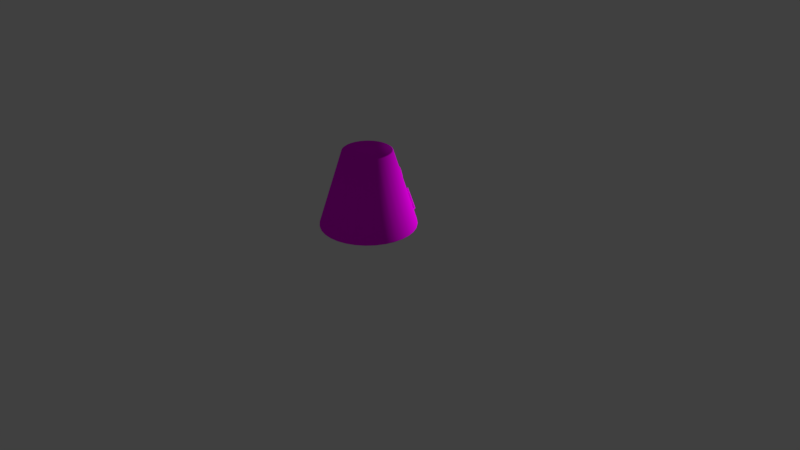 # Source: 125_spamcan.blend  (saved by Blender 2.78.0; exported with 4.5.12 LTS)
import bpy
from mathutils import Matrix  # noqa: F401  (used for matrix-valued properties, if any)

bpy.ops.wm.read_factory_settings(use_empty=True)
scene = bpy.context.scene
scene.name = 'Scene'

# ---- collections
col_collection_1 = bpy.data.collections.new('Collection 1'); scene.collection.children.link(col_collection_1)

# ---- images (referenced by path relative to the original .blend; pixels are not part of the script)
import os
ASSET_DIR = os.environ.get("B2B_ASSET_DIR", "")  # directory of the original .blend (textures are referenced by path, not embedded)
HERE = os.path.dirname(os.path.abspath(__file__))  # packed textures are extracted next to this script under _unpacked/

def load_image(name, relpath, width, height, colorspace="sRGB"):
    """Load a texture the original file referenced (path relative to the .blend, or extracted next to this script)."""
    p = next((c for c in (os.path.join(HERE, relpath), os.path.join(ASSET_DIR, relpath)) if relpath and os.path.exists(c)), "")
    if p:
        img = bpy.data.images.load(p, check_existing=True)
        img.name = name
    else:  # same state as the original file: an image datablock whose file is absent (Cycles renders it pink)
        img = bpy.data.images.new(name, width, height)
        img.source = "FILE"
        img.filepath = "//" + (relpath or name)
    img.colorspace_settings.name = colorspace
    return img
img_spamcanhd = load_image('spamcanhd', 'spamcan.png', 1024, 1024, 'sRGB')

# ---- materials (node trees are filled in below, after node groups)
mat_material = bpy.data.materials.new('Material')
mat_material.alpha_threshold = 0.0
mat_material.roughness = 0.5
mat_material.line_color = (0.0, 0.0, 0.0, 1.0)

# ---- material node trees
mat_material.use_nodes = True; mat_material.node_tree.nodes.clear()
_N = mat_material.node_tree.nodes; _L = mat_material.node_tree.links
n0 = _N.new('ShaderNodeOutputMaterial'); n0.name = 'Material Output'; n0.location = (300, 300)
n1 = _N.new('ShaderNodeBsdfDiffuse'); n1.name = 'Diffuse BSDF'; n1.location = (10, 300)
n2 = _N.new('ShaderNodeTexImage'); n2.name = 'Image Texture'; n2.location = (-270, 303)
n2.width = 140
n2.image = img_spamcanhd
_L.new(n1.outputs[0], n0.inputs[0])
_L.new(n2.outputs[0], n1.inputs[0])
n0.is_active_output = True

# ---- world
world_world = bpy.data.worlds.new('World'); scene.world = world_world
world_world.color = (0.05088, 0.05088, 0.05088)
world_world.use_sun_shadow = False
world_world.sun_shadow_jitter_overblur = 0.0
world_world.cycles.sampling_method = 'MANUAL'

# ---- cameras
cam_camera = bpy.data.cameras.new('Camera')
cam_camera.clip_end = 100.0
cam_camera.lens = 35.0
cam_camera.sensor_width = 32.0
cam_camera.sensor_height = 18.0
cam_camera.ortho_scale = 7.314
cam_camera.dof.focus_distance = 0.0

# ---- lights
light_lamp = bpy.data.lights.new('Lamp', 'POINT')
light_lamp.transmission_factor = 0.0
light_lamp.cutoff_distance = 30.0
light_lamp.energy = 100.0
light_lamp.shadow_buffer_clip_start = 1.001
light_lamp.shadow_soft_size = 0.1
light_lamp.shadow_maximum_resolution = 0.006
light_lamp.use_absolute_resolution = True

# ---- meshes
me_cylinder = bpy.data.meshes.new('Cylinder')
me_cylinder.from_pydata([(3.004e-08, 0.3025, 0.5), (3.675e-08, 0.3155, 0.4905), (0.05901, 0.2966, 0.5), (0.06155, 0.3094, 0.4905), (0.1157, 0.2794, 0.5), (0.1207, 0.2915, 0.4905), (0.168, 0.2515, 0.5), (0.1753, 0.2623, 0.4905), (0.2139, 0.2139, 0.5), (0.2231, 0.2231, 0.4905), (0.2515, 0.168, 0.5), (0.2623, 0.1753, 0.4905), (0.2794, 0.1157, 0.5), (0.2915, 0.1207, 0.4905), (0.2966, 0.05901, 0.5), (0.3094, 0.06155, 0.4905), (0.3025, 1.078e-07, 0.5), (0.3155, 1.12e-07, 0.4905), (0.2966, -0.05901, 0.5), (0.3094, -0.06155, 0.4905), (0.2794, -0.1157, 0.5), (0.2915, -0.1207, 0.4905), (0.2515, -0.168, 0.5), (0.2623, -0.1753, 0.4905), (0.2139, -0.2139, 0.5), (0.2231, -0.2231, 0.4905), (0.168, -0.2515, 0.5), (0.1753, -0.2623, 0.4905), (0.1157, -0.2794, 0.5), (0.1207, -0.2915, 0.4905), (0.05901, -0.2966, 0.5), (0.06155, -0.3094, 0.4905), (-5.495e-08, -0.3025, 0.5), (-6.604e-08, -0.3155, 0.4905), (-0.05901, -0.2966, 0.5), (-0.06155, -0.3094, 0.4905), (-0.1157, -0.2794, 0.5), (-0.1207, -0.2915, 0.4905), (-0.168, -0.2515, 0.5), (-0.1753, -0.2623, 0.4905), (-0.2139, -0.2139, 0.5), (-0.2231, -0.2231, 0.4905), (-0.2515, -0.168, 0.5), (-0.2623, -0.1753, 0.4905), (-0.2794, -0.1157, 0.5), (-0.2915, -0.1207, 0.4905), (-0.2966, -0.05901, 0.5), (-0.3094, -0.06155, 0.4905), (-0.3025, 3.711e-07, 0.5), (-0.3155, 3.928e-07, 0.4905), (-0.2966, 0.05901, 0.5), (-0.3094, 0.06155, 0.4905), (-0.2794, 0.1157, 0.5), (-0.2915, 0.1207, 0.4905), (-0.2515, 0.168, 0.5), (-0.2623, 0.1753, 0.4905), (-0.2139, 0.2139, 0.5), (-0.2231, 0.2231, 0.4905), (-0.168, 0.2515, 0.5), (-0.1753, 0.2623, 0.4905), (-0.1157, 0.2794, 0.5), (-0.1207, 0.2915, 0.4905), (-0.059, 0.2966, 0.5), (-0.06155, 0.3094, 0.4905), (-1.42e-08, 0.6049, -0.5), (7.087e-10, 0.619, -0.4809), (-3.958e-09, 0.6174, -0.4944), (0.1208, 0.6071, -0.4809), (0.118, 0.5933, -0.5), (0.1204, 0.6055, -0.4944), (0.2369, 0.5719, -0.4809), (0.2315, 0.5589, -0.5), (0.2363, 0.5704, -0.4944), (0.3439, 0.5147, -0.4809), (0.3361, 0.503, -0.5), (0.343, 0.5133, -0.4944), (0.4377, 0.4377, -0.4809), (0.4277, 0.4277, -0.5), (0.4365, 0.4365, -0.4944), (0.5147, 0.3439, -0.4809), (0.503, 0.3361, -0.5), (0.5133, 0.343, -0.4944), (0.5719, 0.2369, -0.4809), (0.5589, 0.2315, -0.5), (0.5704, 0.2363, -0.4944), (0.6071, 0.1208, -0.4809), (0.5933, 0.118, -0.5), (0.6055, 0.1204, -0.4944), (0.619, 4.844e-08, -0.4809), (0.6049, 4.726e-08, -0.5), (0.6174, 4.756e-08, -0.4944), (0.6071, -0.1208, -0.4809), (0.5933, -0.118, -0.5), (0.6055, -0.1204, -0.4944), (0.5719, -0.2369, -0.4809), (0.5589, -0.2315, -0.5), (0.5704, -0.2363, -0.4944), (0.5147, -0.3439, -0.4809), (0.503, -0.3361, -0.5), (0.5133, -0.343, -0.4944), (0.4377, -0.4377, -0.4809), (0.4277, -0.4277, -0.5), (0.4365, -0.4365, -0.4944), (0.3439, -0.5147, -0.4809), (0.3361, -0.503, -0.5), (0.343, -0.5133, -0.4944), (0.2369, -0.5719, -0.4809), (0.2315, -0.5589, -0.5), (0.2363, -0.5704, -0.4944), (0.1208, -0.6071, -0.4809), (0.118, -0.5933, -0.5), (0.1204, -0.6055, -0.4944), (-2.01e-07, -0.619, -0.4809), (-1.942e-07, -0.6049, -0.5), (-2.001e-07, -0.6174, -0.4944), (-0.1208, -0.6071, -0.4809), (-0.118, -0.5933, -0.5), (-0.1204, -0.6055, -0.4944), (-0.2369, -0.5719, -0.4809), (-0.2315, -0.5589, -0.5), (-0.2363, -0.5704, -0.4944), (-0.3439, -0.5147, -0.4809), (-0.3361, -0.503, -0.5), (-0.343, -0.5133, -0.4944), (-0.4377, -0.4377, -0.4809), (-0.4277, -0.4277, -0.5), (-0.4365, -0.4365, -0.4944), (-0.5147, -0.3439, -0.4809), (-0.503, -0.3361, -0.5), (-0.5133, -0.343, -0.4944), (-0.5719, -0.2369, -0.4809), (-0.5589, -0.2315, -0.5), (-0.5704, -0.2363, -0.4944), (-0.6071, -0.1208, -0.4809), (-0.5933, -0.118, -0.5), (-0.6055, -0.1204, -0.4944), (-0.619, 5.994e-07, -0.4809), (-0.6049, 5.644e-07, -0.5), (-0.6174, 5.909e-07, -0.4944), (-0.6071, 0.1208, -0.4809), (-0.5933, 0.118, -0.5), (-0.6055, 0.1204, -0.4944), (-0.5719, 0.2369, -0.4809), (-0.5589, 0.2315, -0.5), (-0.5704, 0.2363, -0.4944), (-0.5147, 0.3439, -0.4809), (-0.503, 0.3361, -0.5), (-0.5133, 0.343, -0.4944), (-0.4377, 0.4377, -0.4809), (-0.4277, 0.4277, -0.5), (-0.4365, 0.4365, -0.4944), (-0.3439, 0.5147, -0.4809), (-0.3361, 0.503, -0.5), (-0.343, 0.5133, -0.4944), (-0.2369, 0.5719, -0.4809), (-0.2315, 0.5589, -0.5), (-0.2363, 0.5704, -0.4944), (-0.118, 0.5933, -0.5), (-0.1204, 0.6055, -0.4944), (-0.1208, 0.6071, -0.4809), (-0.2107, 0.6079, -0.4065), (-0.2179, 0.6105, -0.4069), (-0.2248, 0.6079, -0.4048), (-0.2273, 0.6016, -0.4012), (-0.1714, 0.5045, -0.107), (-0.1736, 0.5077, -0.1004), (-0.1803, 0.5091, -0.09699), (-0.1876, 0.5077, -0.09873), (-0.1913, 0.5045, -0.1046), (-0.2075, 0.6016, -0.4036), (-0.2262, 0.5838, -0.3922), (-0.2229, 0.5775, -0.3894), (-0.2157, 0.5749, -0.3889), (-0.2089, 0.5775, -0.3911), (-0.2064, 0.5838, -0.3946), (-0.1934, 0.4954, -0.1223), (-0.1913, 0.4922, -0.1289), (-0.1846, 0.4909, -0.1324), (-0.1773, 0.4922, -0.1306), (-0.1736, 0.4954, -0.1247), (-0.2162, 0.5495, -0.3928), (-0.2094, 0.5525, -0.3957), (-0.2072, 0.5552, -0.4017), (-0.2081, 0.5544, -0.4001), (-0.2205, 0.5598, -0.4285), (-0.2131, 0.5612, -0.4258), (-0.2094, 0.5603, -0.4193), (-0.1814, 0.467, -0.1065), (-0.1888, 0.4655, -0.1087), (-0.1747, 0.47, -0.1093), (-0.1734, 0.4718, -0.1136), (-0.1725, 0.4727, -0.1155), (-0.1925, 0.4664, -0.1148), (-0.1745, 0.4774, -0.1319), (-0.1781, 0.4781, -0.1373), (-0.1946, 0.4713, -0.1319), (-0.1923, 0.4739, -0.1376), (-0.1855, 0.4766, -0.1397), (-0.2236, 0.548, -0.3948), (-0.2273, 0.5488, -0.4009), (-0.2242, 0.548, -0.3955), (-0.2273, 0.5569, -0.4258), (-0.2295, 0.5541, -0.4192), (-0.09469, 0.4639, 0.02297), (-0.15, 0.4475, 0.07578), (-0.1159, 0.4627, 0.02699), (-0.1338, 0.4591, 0.03844), (-0.1458, 0.4538, 0.05557), (-0.15, 0.4209, 0.1611), (-0.09469, 0.4045, 0.2139), (-0.1458, 0.4146, 0.1813), (-0.1338, 0.4093, 0.1985), (-0.1159, 0.4057, 0.2099), (0.15, 0.4475, 0.07578), (0.09469, 0.4639, 0.02297), (0.1458, 0.4538, 0.05557), (0.1338, 0.4591, 0.03844), (0.1159, 0.4627, 0.02699), (0.09469, 0.4045, 0.2139), (0.15, 0.4209, 0.1611), (0.1159, 0.4057, 0.2099), (0.1338, 0.4093, 0.1985), (0.1458, 0.4146, 0.1813), (-0.09667, 0.4738, 0.04706), (-0.07901, 0.4748, 0.04371), (-0.1116, 0.4708, 0.05661), (-0.1217, 0.4664, 0.07091), (-0.1252, 0.4611, 0.08777), (-0.07901, 0.4253, 0.2031), (-0.09667, 0.4263, 0.1997), (-0.1116, 0.4293, 0.1902), (-0.1217, 0.4337, 0.1759), (-0.1252, 0.439, 0.159), (0.07901, 0.4748, 0.04371), (0.09667, 0.4738, 0.04706), (0.1116, 0.4708, 0.05661), (0.1217, 0.4664, 0.07091), (0.1252, 0.4611, 0.08777), (0.09667, 0.4263, 0.1997), (0.07901, 0.4253, 0.2031), (0.1116, 0.4293, 0.1902), (0.1217, 0.4337, 0.1759), (0.1252, 0.439, 0.159), (-0.09667, 0.4738, 0.04706), (-0.07901, 0.4748, 0.04371), (-0.1116, 0.4708, 0.05661), (-0.1217, 0.4664, 0.07091), (-0.1252, 0.4611, 0.08777), (-0.07901, 0.4253, 0.2031), (-0.09667, 0.4263, 0.1997), (-0.1116, 0.4293, 0.1902), (-0.1217, 0.4337, 0.1759), (-0.1252, 0.439, 0.159), (0.07901, 0.4748, 0.04371), (0.09667, 0.4738, 0.04706), (0.1116, 0.4708, 0.05661), (0.1217, 0.4664, 0.07091), (0.1252, 0.4611, 0.08777), (0.09667, 0.4263, 0.1997), (0.07901, 0.4253, 0.2031), (0.1116, 0.4293, 0.1902), (0.1217, 0.4337, 0.1759), (0.1252, 0.439, 0.159), (-0.09667, 0.4738, 0.04706), (-0.07901, 0.4748, 0.04371), (-0.1116, 0.4708, 0.05661), (-0.1217, 0.4664, 0.07091), (-0.1252, 0.4611, 0.08777), (-0.07901, 0.4253, 0.2031), (-0.09667, 0.4263, 0.1997), (-0.1116, 0.4293, 0.1902), (-0.1217, 0.4337, 0.1759), (-0.1252, 0.439, 0.159), (0.07901, 0.4748, 0.04371), (0.09667, 0.4738, 0.04706), (0.1116, 0.4708, 0.05661), (0.1217, 0.4664, 0.07091), (0.1252, 0.4611, 0.08777), (0.09667, 0.4263, 0.1997), (0.07901, 0.4253, 0.2031), (0.1116, 0.4293, 0.1902), (0.1217, 0.4337, 0.1759), (0.1252, 0.439, 0.159), (-0.08859, 0.4641, 0.05649), (-0.07241, 0.4651, 0.05341), (-0.1023, 0.4614, 0.06524), (-0.1115, 0.4573, 0.07834), (-0.1147, 0.4525, 0.09379), (-0.07241, 0.4197, 0.1994), (-0.08859, 0.4206, 0.1964), (-0.1023, 0.4233, 0.1876), (-0.1115, 0.4274, 0.1745), (-0.1147, 0.4322, 0.1591), (0.07241, 0.4651, 0.05341), (0.08859, 0.4641, 0.05649), (0.1023, 0.4614, 0.06524), (0.1115, 0.4573, 0.07834), (0.1147, 0.4525, 0.09379), (0.08859, 0.4206, 0.1964), (0.07241, 0.4197, 0.1994), (0.1023, 0.4233, 0.1876), (0.1115, 0.4274, 0.1745), (0.1147, 0.4322, 0.1591), (0.1338, 0.4367, 0.03146), (0.15, 0.3925, 0.1523), (0.1458, 0.3871, 0.1728), (0.1338, 0.3849, 0.1909), (0.1458, 0.4278, 0.0475), (0.15, 0.4201, 0.06727), (0.1159, 0.4453, 0.02159), (0.1159, 0.3861, 0.2038), (0.09469, 0.3906, 0.2096), (0.09024, 0.4537, 0.01979), (0.09469, 0.4525, 0.0194), (0.07858, 0.3951, 0.211), (-0.1159, 0.3861, 0.2038), (-0.15, 0.3925, 0.1523), (-0.15, 0.4201, 0.06727), (-0.1458, 0.3871, 0.1728), (-0.1338, 0.3849, 0.1909), (-0.1458, 0.4278, 0.0475), (-0.1159, 0.4453, 0.02159), (-0.09469, 0.3906, 0.2096), (-0.1338, 0.4367, 0.03146), (-0.09469, 0.4525, 0.0194), (-0.09024, 0.4537, 0.01979), (-0.07858, 0.3951, 0.211), (1.938e-08, 0.4618, 0.02231), (2.647e-08, 0.4021, 0.2132), (0.2233, 0.6079, -0.4069), (0.2165, 0.6105, -0.4091), (0.2093, 0.6079, -0.4085), (0.206, 0.6016, -0.4057), (0.1926, 0.5045, -0.1065), (0.189, 0.5077, -0.1006), (0.1817, 0.5091, -0.09878), (0.175, 0.5077, -0.1022), (0.1727, 0.5045, -0.1087), (0.2249, 0.5838, -0.3944), (0.2259, 0.6016, -0.4034), (0.205, 0.5838, -0.3966), (0.2076, 0.5775, -0.3931), (0.2144, 0.5749, -0.391), (0.2216, 0.5775, -0.3915), (0.1747, 0.4954, -0.1265), (0.1783, 0.4922, -0.1324), (0.1857, 0.4909, -0.1342), (0.1924, 0.4922, -0.1308), (0.1946, 0.4954, -0.1242), (0.1932, 0.4665, -0.1159), (0.1938, 0.4665, -0.1167), (0.1955, 0.4719, -0.1344), (0.1957, 0.4715, -0.1338), (0.1827, 0.4672, -0.1082), (0.1759, 0.4702, -0.111), (0.1901, 0.4657, -0.1105), (0.1737, 0.4729, -0.1172), (0.1934, 0.4741, -0.1394), (0.1755, 0.4776, -0.1336), (0.1791, 0.4783, -0.139), (0.1865, 0.4769, -0.1414), (0.2148, 0.5506, -0.3947), (0.208, 0.5536, -0.3975), (0.2222, 0.549, -0.3968), (0.2279, 0.5552, -0.4211), (0.2058, 0.5562, -0.4035), (0.2258, 0.5499, -0.4029), (0.2188, 0.5609, -0.4302), (0.2114, 0.5623, -0.4274), (0.2256, 0.558, -0.4276), (0.2077, 0.5613, -0.421)], [(192, 190), (193, 159), (191, 159), (195, 200), (356, 67), (358, 351), (365, 67), (370, 364), (366, 70), (364, 70)], [(65, 1, 3, 67), (73, 7, 9, 76), (76, 9, 11, 79), (79, 11, 13, 82), (82, 13, 15, 85), (85, 15, 17, 88), (88, 17, 19, 91), (91, 19, 21, 94), (94, 21, 23, 97), (97, 23, 25, 100), (100, 25, 27, 103), (103, 27, 29, 106), (106, 29, 31, 109), (109, 31, 33, 112), (112, 33, 35, 115), (115, 35, 37, 118), (118, 37, 39, 121), (121, 39, 41, 124), (124, 41, 43, 127), (127, 43, 45, 130), (130, 45, 47, 133), (133, 47, 49, 136), (136, 49, 51, 139), (139, 51, 53, 142), (142, 53, 55, 145), (145, 55, 57, 148), (148, 57, 59, 151), (151, 59, 61, 154), (154, 61, 63, 159), (70, 5, 7, 73), (2, 0, 62, 60, 58, 56, 54, 52, 50, 48, 46, 44, 42, 40, 38, 36, 34, 32, 30, 28, 26, 24, 22, 20, 18, 16, 14, 12, 10, 8, 6, 4), (159, 63, 1, 65), (3, 1, 0, 2), (5, 3, 2, 4), (7, 5, 4, 6), (9, 7, 6, 8), (11, 9, 8, 10), (13, 11, 10, 12), (15, 13, 12, 14), (17, 15, 14, 16), (19, 17, 16, 18), (21, 19, 18, 20), (23, 21, 20, 22), (25, 23, 22, 24), (27, 25, 24, 26), (29, 27, 26, 28), (31, 29, 28, 30), (33, 31, 30, 32), (35, 33, 32, 34), (37, 35, 34, 36), (39, 37, 36, 38), (41, 39, 38, 40), (43, 41, 40, 42), (45, 43, 42, 44), (47, 45, 44, 46), (49, 47, 46, 48), (51, 49, 48, 50), (53, 51, 50, 52), (55, 53, 52, 54), (57, 55, 54, 56), (59, 57, 56, 58), (61, 59, 58, 60), (63, 61, 60, 62), (1, 63, 62, 0), (67, 3, 5, 70), (65, 67, 69, 66), (66, 69, 68, 64), (67, 70, 72, 69), (69, 72, 71, 68), (70, 73, 75, 72), (72, 75, 74, 71), (73, 76, 78, 75), (75, 78, 77, 74), (76, 79, 81, 78), (78, 81, 80, 77), (79, 82, 84, 81), (81, 84, 83, 80), (82, 85, 87, 84), (84, 87, 86, 83), (85, 88, 90, 87), (87, 90, 89, 86), (88, 91, 93, 90), (90, 93, 92, 89), (91, 94, 96, 93), (93, 96, 95, 92), (94, 97, 99, 96), (96, 99, 98, 95), (97, 100, 102, 99), (99, 102, 101, 98), (100, 103, 105, 102), (102, 105, 104, 101), (103, 106, 108, 105), (105, 108, 107, 104), (106, 109, 111, 108), (108, 111, 110, 107), (109, 112, 114, 111), (111, 114, 113, 110), (112, 115, 117, 114), (114, 117, 116, 113), (115, 118, 120, 117), (117, 120, 119, 116), (118, 121, 123, 120), (120, 123, 122, 119), (121, 124, 126, 123), (123, 126, 125, 122), (124, 127, 129, 126), (126, 129, 128, 125), (127, 130, 132, 129), (129, 132, 131, 128), (130, 133, 135, 132), (132, 135, 134, 131), (133, 136, 138, 135), (135, 138, 137, 134), (136, 139, 141, 138), (138, 141, 140, 137), (139, 142, 144, 141), (141, 144, 143, 140), (142, 145, 147, 144), (144, 147, 146, 143), (145, 148, 150, 147), (147, 150, 149, 146), (148, 151, 153, 150), (150, 153, 152, 149), (151, 154, 156, 153), (153, 156, 155, 152), (154, 159, 158, 156), (156, 158, 157, 155), (159, 65, 66, 158), (158, 66, 64, 157), (64, 68, 71, 74, 77, 80, 83, 86, 89, 92, 95, 98, 101, 104, 107, 110, 113, 116, 119, 122, 125, 128, 131, 134, 137, 140, 143, 146, 149, 152, 155, 157), (160, 165, 164, 169), (161, 166, 165, 160), (162, 167, 166, 161), (163, 168, 167, 162), (165, 189, 190, 191, 164), (166, 187, 189, 165), (167, 188, 187, 166), (168, 192, 188, 167), (170, 175, 168, 163), (175, 195, 192, 168), (169, 164, 179, 174), (164, 191, 193, 179), (171, 176, 175, 170), (172, 177, 176, 171), (173, 178, 177, 172), (174, 179, 178, 173), (176, 196, 195, 175), (177, 197, 196, 176), (178, 194, 197, 177), (179, 193, 194, 178), (181, 183, 182, 174, 173), (180, 181, 173, 172), (182, 186, 169, 174), (185, 184, 161, 160), (199, 200, 198, 171, 170), (198, 180, 172, 171), (201, 202, 163, 162), (184, 201, 162, 161), (186, 185, 160, 169), (202, 199, 170, 163), (213, 219, 304, 308), (218, 209, 322, 326, 328, 314, 311), (217, 214, 233, 234), (203, 324, 321, 205), (205, 321, 323, 206), (206, 323, 320, 207), (207, 320, 317, 204), (218, 311, 310, 220), (220, 310, 306, 221), (221, 306, 305, 222), (222, 305, 304, 219), (203, 214, 313, 312, 327, 325, 324), (235, 234, 254, 255), (220, 221, 240, 238), (209, 218, 239, 228), (210, 211, 230, 231), (206, 207, 226, 225), (219, 213, 237, 242), (203, 205, 223, 224), (213, 215, 236, 237), (214, 203, 224, 233), (212, 209, 228, 229), (216, 217, 234, 235), (221, 222, 241, 240), (208, 210, 231, 232), (218, 220, 238, 239), (207, 204, 227, 226), (204, 208, 232, 227), (211, 212, 229, 230), (205, 206, 225, 223), (215, 216, 235, 236), (222, 219, 242, 241), (251, 250, 270, 271), (225, 226, 246, 245), (227, 232, 252, 247), (236, 235, 255, 256), (226, 227, 247, 246), (228, 239, 259, 248), (237, 236, 256, 257), (229, 228, 248, 249), (242, 237, 257, 262), (239, 238, 258, 259), (230, 229, 249, 250), (238, 240, 260, 258), (231, 230, 250, 251), (240, 241, 261, 260), (232, 231, 251, 252), (224, 223, 243, 244), (241, 242, 262, 261), (234, 233, 253, 254), (223, 225, 245, 243), (233, 224, 244, 253), (266, 267, 287, 286), (260, 261, 281, 280), (252, 251, 271, 272), (244, 243, 263, 264), (261, 262, 282, 281), (254, 253, 273, 274), (243, 245, 265, 263), (253, 244, 264, 273), (255, 254, 274, 275), (245, 246, 266, 265), (247, 252, 272, 267), (256, 255, 275, 276), (246, 247, 267, 266), (248, 259, 279, 268), (257, 256, 276, 277), (249, 248, 268, 269), (262, 257, 277, 282), (259, 258, 278, 279), (250, 249, 269, 270), (258, 260, 280, 278), (284, 283, 285, 286, 287, 292, 291, 290, 289, 288, 299, 298, 300, 301, 302, 297, 296, 295, 294, 293), (268, 279, 299, 288), (277, 276, 296, 297), (269, 268, 288, 289), (282, 277, 297, 302), (279, 278, 298, 299), (270, 269, 289, 290), (278, 280, 300, 298), (271, 270, 290, 291), (280, 281, 301, 300), (272, 271, 291, 292), (264, 263, 283, 284), (281, 282, 302, 301), (274, 273, 293, 294), (263, 265, 285, 283), (273, 264, 284, 293), (275, 274, 294, 295), (265, 266, 286, 285), (267, 272, 292, 287), (276, 275, 295, 296), (319, 315, 212, 211), (309, 313, 214, 217), (325, 326, 322, 315, 319, 318, 316, 317, 320, 323, 321, 324), (307, 303, 216, 215), (303, 309, 217, 216), (314, 312, 313, 309, 303, 307, 308, 304, 305, 306, 310, 311), (315, 322, 209, 212), (317, 316, 208, 204), (318, 319, 211, 210), (312, 314, 328, 327), (327, 328, 326, 325), (316, 318, 210, 208), (308, 307, 215, 213), (329, 334, 333, 339), (330, 335, 334, 329), (331, 336, 335, 330), (332, 337, 336, 331), (334, 355, 349, 350, 333), (335, 353, 355, 334), (336, 354, 353, 335), (337, 356, 354, 336), (340, 344, 337, 332), (344, 358, 356, 337), (339, 333, 348, 338), (333, 350, 352, 348), (341, 345, 344, 340), (342, 346, 345, 341), (343, 347, 346, 342), (338, 348, 347, 343), (345, 359, 358, 344), (346, 360, 359, 345), (347, 357, 360, 346), (348, 352, 351, 357, 347), (363, 366, 338, 343), (361, 363, 343, 342), (366, 364, 339, 338), (369, 367, 330, 329), (365, 362, 341, 340), (362, 361, 342, 341), (368, 370, 332, 331), (367, 368, 331, 330), (364, 369, 329, 339), (370, 365, 340, 332)])
me_cylinder.polygons.foreach_set('use_smooth', [1, 1, 1, 1, 1, 1, 1, 1, 1, 1, 1, 1, 1, 1, 1, 1, 1, 1, 1, 1, 1, 1, 1, 1, 1, 1, 1, 1, 1, 1, 1, 1, 1, 1, 1, 1, 1, 1, 1, 1, 1, 1, 1, 1, 1, 1, 1, 1, 1, 1, 1, 1, 1, 1, 1, 1, 1, 1, 1, 1, 1, 1, 1, 1, 1, 1, 1, 1, 1, 1, 1, 1, 1, 1, 1, 1, 1, 1, 1, 1, 1, 1, 1, 1, 1, 1, 1, 1, 1, 1, 1, 1, 1, 1, 1, 1, 1, 1, 1, 1, 1, 1, 1, 1, 1, 1, 1, 1, 1, 1, 1, 1, 1, 1, 1, 1, 1, 1, 1, 1, 1, 1, 1, 1, 1, 1, 1, 1, 1, 1, 1, 1, 1, 1, 1, 1, 1, 1, 1, 1, 1, 1, 1, 1, 1, 1, 1, 1, 1, 1, 1, 1, 1, 1, 1, 1, 1, 1, 1, 1, 1, 1, 1, 1, 1, 1, 1, 1, 1, 1, 1, 1, 1, 1, 1, 1, 1, 1, 1, 1, 1, 1, 1, 1, 1, 1, 1, 1, 1, 1, 1, 1, 1, 1, 1, 1, 1, 1, 1, 1, 1, 1, 1, 1, 1, 1, 1, 1, 1, 1, 1, 1, 1, 1, 1, 1, 1, 1, 1, 1, 1, 1, 1, 1, 1, 1, 1, 1, 1, 1, 1, 1, 0, 1, 1, 1, 1, 1, 1, 1, 1, 1, 1, 1, 1, 1, 1, 1, 1, 1, 1, 1, 1, 1, 1, 1, 1, 1, 1, 1, 1, 1, 1, 1, 1, 1, 1, 1, 1, 1, 1, 1, 1, 1, 1, 1, 1, 1, 1, 1, 1, 1, 1, 1, 1, 1, 1, 1, 1, 1, 1, 1, 1, 1, 1])
_uv = me_cylinder.uv_layers.new(name='UVMap')
_uv.uv.foreach_set('vector', [0.8731, 0.3973, 0.8731, 0.7548, 0.8522, 0.7555, 0.8321, 0.3988, 0.3, 0.4723, 0.2405, 0.8178, 0.2218, 0.8169, 0.2632, 0.4706, 0.2632, 0.4706, 0.2218, 0.8169, 0.2016, 0.8163, 0.2236, 0.4694, 0.2236, 0.4694, 0.2016, 0.8163, 0.1806, 0.8159, 0.1825, 0.4687, 0.1825, 0.4687, 0.1806, 0.8159, 0.1598, 0.8158, 0.1416, 0.4684, 0.1416, 0.4684, 0.1598, 0.8158, 0.1399, 0.8159, 0.1025, 0.4687, 0.1025, 0.4687, 0.1399, 0.8159, 0.1216, 0.8163, 0.0667, 0.4694, 0.0667, 0.4694, 0.1216, 0.8163, 0.1057, 0.8169, 0.03552, 0.4706, 0.03552, 0.4706, 0.1057, 0.8169, 0.09281, 0.8178, 0.01018, 0.4723, 0.7737, 0.372, 0.4504, 0.2882, 0.449, 0.2735, 0.7708, 0.3432, 0.7708, 0.3432, 0.449, 0.2735, 0.4478, 0.256, 0.7685, 0.3088, 0.7685, 0.3088, 0.4478, 0.256, 0.4469, 0.2363, 0.7668, 0.2701, 0.7668, 0.2701, 0.4469, 0.2363, 0.4464, 0.2152, 0.7657, 0.2287, 0.7657, 0.2287, 0.4464, 0.2152, 0.4462, 0.1935, 0.7654, 0.186, 0.7654, 0.186, 0.4462, 0.1935, 0.4464, 0.172, 0.7657, 0.1438, 0.7657, 0.1438, 0.4464, 0.172, 0.4469, 0.1515, 0.7668, 0.1037, 0.7668, 0.1037, 0.4469, 0.1515, 0.4478, 0.1329, 0.7685, 0.06726, 0.7685, 0.06726, 0.4478, 0.1329, 0.449, 0.1169, 0.7708, 0.03579, 0.7708, 0.03579, 0.449, 0.1169, 0.4504, 0.104, 0.7737, 0.01055, 0.736, 0.4019, 0.6537, 0.7475, 0.6408, 0.7467, 0.7107, 0.4001, 0.7107, 0.4001, 0.6408, 0.7467, 0.6249, 0.746, 0.6795, 0.3988, 0.6795, 0.3988, 0.6249, 0.746, 0.6066, 0.7456, 0.6437, 0.398, 0.6437, 0.398, 0.6066, 0.7456, 0.5867, 0.7455, 0.6046, 0.3978, 0.6046, 0.3978, 0.5867, 0.7455, 0.5658, 0.7456, 0.5637, 0.398, 0.5637, 0.398, 0.5658, 0.7456, 0.5449, 0.746, 0.5226, 0.3988, 0.5226, 0.3988, 0.5449, 0.746, 0.5247, 0.7467, 0.483, 0.4001, 0.483, 0.4001, 0.5247, 0.7467, 0.506, 0.7475, 0.4462, 0.4019, 0.9898, 0.4098, 0.9326, 0.7612, 0.9141, 0.7577, 0.9535, 0.403, 0.9535, 0.403, 0.9141, 0.7577, 0.894, 0.7555, 0.9141, 0.3988, 0.7927, 0.403, 0.8322, 0.7577, 0.8136, 0.7612, 0.7564, 0.4098, 0.649, 0.8483, 0.6528, 0.8688, 0.6528, 0.8896, 0.649, 0.9101, 0.6414, 0.9293, 0.6303, 0.9466, 0.6163, 0.9613, 0.5997, 0.9729, 0.5814, 0.9808, 0.5619, 0.9848, 0.542, 0.9848, 0.5225, 0.9807, 0.5042, 0.9727, 0.4876, 0.9611, 0.4736, 0.9463, 0.4625, 0.9289, 0.4549, 0.9097, 0.451, 0.8892, 0.451, 0.8684, 0.4549, 0.8479, 0.4625, 0.8287, 0.4736, 0.8114, 0.4876, 0.7967, 0.5042, 0.7851, 0.5225, 0.7772, 0.542, 0.7732, 0.5619, 0.7732, 0.5814, 0.7773, 0.5997, 0.7853, 0.6163, 0.7969, 0.6303, 0.8117, 0.6414, 0.8291, 0.9141, 0.3988, 0.894, 0.7555, 0.8731, 0.7548, 0.8731, 0.3973, 0.8522, 0.7555, 0.8731, 0.7548, 0.8731, 0.7595, 0.8531, 0.7602, 0.8322, 0.7577, 0.8522, 0.7555, 0.8531, 0.7602, 0.8338, 0.7623, 0.8136, 0.7612, 0.8322, 0.7577, 0.8338, 0.7623, 0.8161, 0.7656, 0.6185, 0.7934, 0.6332, 0.8088, 0.6303, 0.8117, 0.6163, 0.7969, 0.6013, 0.7813, 0.6185, 0.7934, 0.6163, 0.7969, 0.5997, 0.7853, 0.5821, 0.773, 0.6013, 0.7813, 0.5997, 0.7853, 0.5814, 0.7773, 0.5618, 0.7687, 0.5821, 0.773, 0.5814, 0.7773, 0.5619, 0.7732, 0.5411, 0.7686, 0.5618, 0.7687, 0.5619, 0.7732, 0.542, 0.7732, 0.5207, 0.7728, 0.5411, 0.7686, 0.542, 0.7732, 0.5225, 0.7772, 0.5016, 0.7811, 0.5207, 0.7728, 0.5225, 0.7772, 0.5042, 0.7851, 0.4844, 0.7932, 0.5016, 0.7811, 0.5042, 0.7851, 0.4876, 0.7967, 0.4697, 0.8085, 0.4844, 0.7932, 0.4876, 0.7967, 0.4736, 0.8114, 0.4582, 0.8266, 0.4697, 0.8085, 0.4736, 0.8114, 0.4625, 0.8287, 0.4502, 0.8466, 0.4582, 0.8266, 0.4625, 0.8287, 0.4549, 0.8479, 0.4462, 0.868, 0.4502, 0.8466, 0.4549, 0.8479, 0.451, 0.8684, 0.4462, 0.8897, 0.4462, 0.868, 0.451, 0.8684, 0.451, 0.8892, 0.4502, 0.911, 0.4462, 0.8897, 0.451, 0.8892, 0.4549, 0.9097, 0.4582, 0.9311, 0.4502, 0.911, 0.4549, 0.9097, 0.4625, 0.9289, 0.4697, 0.9492, 0.4582, 0.9311, 0.4625, 0.9289, 0.4736, 0.9463, 0.4844, 0.9646, 0.4697, 0.9492, 0.4736, 0.9463, 0.4876, 0.9611, 0.5016, 0.9768, 0.4844, 0.9646, 0.4876, 0.9611, 0.5042, 0.9727, 0.5207, 0.9851, 0.5016, 0.9768, 0.5042, 0.9727, 0.5225, 0.9807, 0.5411, 0.9894, 0.5207, 0.9851, 0.5225, 0.9807, 0.542, 0.9848, 0.5618, 0.9895, 0.5411, 0.9894, 0.542, 0.9848, 0.5619, 0.9848, 0.5821, 0.9853, 0.5618, 0.9895, 0.5619, 0.9848, 0.5814, 0.9808, 0.6013, 0.977, 0.5821, 0.9853, 0.5814, 0.9808, 0.5997, 0.9729, 0.6185, 0.9649, 0.6013, 0.977, 0.5997, 0.9729, 0.6163, 0.9613, 0.6332, 0.9496, 0.6185, 0.9649, 0.6163, 0.9613, 0.6303, 0.9466, 0.6447, 0.9315, 0.6332, 0.9496, 0.6303, 0.9466, 0.6414, 0.9293, 0.9141, 0.7577, 0.9326, 0.7612, 0.9301, 0.7656, 0.9124, 0.7623, 0.894, 0.7555, 0.9141, 0.7577, 0.9124, 0.7623, 0.8931, 0.7602, 0.8731, 0.7548, 0.894, 0.7555, 0.8931, 0.7602, 0.8731, 0.7595, 0.8321, 0.3988, 0.8522, 0.7555, 0.8322, 0.7577, 0.7927, 0.403, 0.8731, 0.3973, 0.8321, 0.3988, 0.8322, 0.3945, 0.8731, 0.3931, 0.01018, 0.2054, 0.01817, 0.1637, 0.02235, 0.165, 0.01453, 0.2059, 0.8321, 0.3988, 0.7927, 0.403, 0.7929, 0.3987, 0.8322, 0.3945, 0.01817, 0.1637, 0.03383, 0.1244, 0.0377, 0.1265, 0.02235, 0.165, 0.7927, 0.403, 0.7564, 0.4098, 0.7567, 0.4055, 0.7929, 0.3987, 0.03383, 0.1244, 0.05658, 0.08898, 0.05999, 0.09177, 0.0377, 0.1265, 0.3, 0.4723, 0.2632, 0.4706, 0.2631, 0.4659, 0.2998, 0.4676, 0.05658, 0.08898, 0.08553, 0.05887, 0.08835, 0.06227, 0.05999, 0.09177, 0.2632, 0.4706, 0.2236, 0.4694, 0.2235, 0.4647, 0.2631, 0.4659, 0.08553, 0.05887, 0.1196, 0.03521, 0.1217, 0.03909, 0.08835, 0.06227, 0.2236, 0.4694, 0.1825, 0.4687, 0.1826, 0.464, 0.2235, 0.4647, 0.1196, 0.03521, 0.1574, 0.0189, 0.1588, 0.02311, 0.1217, 0.03909, 0.1825, 0.4687, 0.1416, 0.4684, 0.1418, 0.4637, 0.1826, 0.464, 0.1574, 0.0189, 0.1975, 0.01057, 0.1981, 0.01495, 0.1588, 0.02311, 0.1416, 0.4684, 0.1025, 0.4687, 0.1028, 0.464, 0.1418, 0.4637, 0.1975, 0.01057, 0.2385, 0.01055, 0.2382, 0.01492, 0.1981, 0.01495, 0.1025, 0.4687, 0.0667, 0.4694, 0.06708, 0.4647, 0.1028, 0.464, 0.2385, 0.01055, 0.2786, 0.01883, 0.2776, 0.02303, 0.2382, 0.01492, 0.0667, 0.4694, 0.03552, 0.4706, 0.03599, 0.4659, 0.06708, 0.4647, 0.2786, 0.01883, 0.3164, 0.03509, 0.3146, 0.03897, 0.2776, 0.02303, 0.03552, 0.4706, 0.01018, 0.4723, 0.01072, 0.4676, 0.03599, 0.4659, 0.3164, 0.03509, 0.3505, 0.05871, 0.348, 0.06211, 0.3146, 0.03897, 0.7737, 0.372, 0.7708, 0.3432, 0.7754, 0.3427, 0.7782, 0.3715, 0.3505, 0.05871, 0.3794, 0.08878, 0.3763, 0.09157, 0.348, 0.06211, 0.7708, 0.3432, 0.7685, 0.3088, 0.7731, 0.3084, 0.7754, 0.3427, 0.3794, 0.08878, 0.4022, 0.1241, 0.3986, 0.1262, 0.3763, 0.09157, 0.7685, 0.3088, 0.7668, 0.2701, 0.7714, 0.2699, 0.7731, 0.3084, 0.4022, 0.1241, 0.4178, 0.1635, 0.414, 0.1647, 0.3986, 0.1262, 0.7668, 0.2701, 0.7657, 0.2287, 0.7703, 0.2285, 0.7714, 0.2699, 0.4178, 0.1635, 0.4258, 0.2052, 0.4218, 0.2056, 0.414, 0.1647, 0.7657, 0.2287, 0.7654, 0.186, 0.77, 0.186, 0.7703, 0.2285, 0.4258, 0.2052, 0.4258, 0.2477, 0.4218, 0.2473, 0.4218, 0.2056, 0.7654, 0.186, 0.7657, 0.1438, 0.7703, 0.144, 0.77, 0.186, 0.4258, 0.2477, 0.4178, 0.2895, 0.414, 0.2882, 0.4218, 0.2473, 0.7657, 0.1438, 0.7668, 0.1037, 0.7714, 0.104, 0.7703, 0.144, 0.4178, 0.2895, 0.4022, 0.3288, 0.3986, 0.3267, 0.414, 0.2882, 0.7668, 0.1037, 0.7685, 0.06726, 0.7731, 0.06759, 0.7714, 0.104, 0.4022, 0.3288, 0.3794, 0.3642, 0.3763, 0.3614, 0.3986, 0.3267, 0.7685, 0.06726, 0.7708, 0.03579, 0.7754, 0.03621, 0.7731, 0.06759, 0.3794, 0.3642, 0.3505, 0.3943, 0.348, 0.3909, 0.3763, 0.3614, 0.7708, 0.03579, 0.7737, 0.01055, 0.7782, 0.01103, 0.7754, 0.03621, 0.3505, 0.3943, 0.3164, 0.418, 0.3146, 0.4141, 0.348, 0.3909, 0.736, 0.4019, 0.7107, 0.4001, 0.7102, 0.3954, 0.7355, 0.3971, 0.3164, 0.418, 0.2786, 0.4343, 0.2776, 0.4301, 0.3146, 0.4141, 0.7107, 0.4001, 0.6795, 0.3988, 0.6791, 0.3941, 0.7102, 0.3954, 0.2786, 0.4343, 0.2385, 0.4426, 0.2382, 0.4383, 0.2776, 0.4301, 0.6795, 0.3988, 0.6437, 0.398, 0.6434, 0.3933, 0.6791, 0.3941, 0.2385, 0.4426, 0.1975, 0.4426, 0.1981, 0.4383, 0.2382, 0.4383, 0.6437, 0.398, 0.6046, 0.3978, 0.6044, 0.3931, 0.6434, 0.3933, 0.1975, 0.4426, 0.1574, 0.4343, 0.1588, 0.4302, 0.1981, 0.4383, 0.6046, 0.3978, 0.5637, 0.398, 0.5636, 0.3933, 0.6044, 0.3931, 0.1574, 0.4343, 0.1196, 0.4181, 0.1217, 0.4142, 0.1588, 0.4302, 0.5637, 0.398, 0.5226, 0.3988, 0.5227, 0.3941, 0.5636, 0.3933, 0.1196, 0.4181, 0.08553, 0.3945, 0.08835, 0.3911, 0.1217, 0.4142, 0.5226, 0.3988, 0.483, 0.4001, 0.4831, 0.3954, 0.5227, 0.3941, 0.08553, 0.3945, 0.05658, 0.3644, 0.05999, 0.3616, 0.08835, 0.3911, 0.483, 0.4001, 0.4462, 0.4019, 0.4464, 0.3971, 0.4831, 0.3954, 0.05658, 0.3644, 0.03383, 0.329, 0.0377, 0.327, 0.05999, 0.3616, 0.9898, 0.4098, 0.9535, 0.403, 0.9533, 0.3987, 0.9895, 0.4055, 0.03383, 0.329, 0.01817, 0.2897, 0.02235, 0.2885, 0.0377, 0.327, 0.9535, 0.403, 0.9141, 0.3988, 0.914, 0.3945, 0.9533, 0.3987, 0.01817, 0.2897, 0.01018, 0.248, 0.01453, 0.2476, 0.02235, 0.2885, 0.9141, 0.3988, 0.8731, 0.3973, 0.8731, 0.3931, 0.914, 0.3945, 0.01018, 0.248, 0.01018, 0.2054, 0.01453, 0.2059, 0.01453, 0.2476, 0.01453, 0.2059, 0.02235, 0.165, 0.0377, 0.1265, 0.05999, 0.09177, 0.08835, 0.06227, 0.1217, 0.03909, 0.1588, 0.02311, 0.1981, 0.01495, 0.2382, 0.01492, 0.2776, 0.02303, 0.3146, 0.03897, 0.348, 0.06211, 0.3763, 0.09157, 0.3986, 0.1262, 0.414, 0.1647, 0.4218, 0.2056, 0.4218, 0.2473, 0.414, 0.2882, 0.3986, 0.3267, 0.3763, 0.3614, 0.348, 0.3909, 0.3146, 0.4141, 0.2776, 0.4301, 0.2382, 0.4383, 0.1981, 0.4383, 0.1588, 0.4302, 0.1217, 0.4142, 0.08835, 0.3911, 0.05999, 0.3616, 0.0377, 0.327, 0.02235, 0.2885, 0.01453, 0.2476, 0.4123, 0.7183, 0.4123, 0.8322, 0.4103, 0.8304, 0.4103, 0.72, 0.8262, 0.2634, 0.8262, 0.148, 0.8286, 0.1487, 0.8286, 0.2626, 0.8238, 0.2626, 0.8238, 0.1487, 0.8262, 0.148, 0.8262, 0.2634, 0.3363, 0.8104, 0.3363, 0.7016, 0.3383, 0.6999, 0.3383, 0.8122, 0.4123, 0.8322, 0.4005, 0.8335, 0.4003, 0.8319, 0.4003, 0.8312, 0.4103, 0.8304, 0.01248, 0.8389, 0.01246, 0.854, 0.01018, 0.853, 0.01018, 0.8395, 0.01495, 0.8395, 0.01495, 0.8547, 0.01246, 0.854, 0.01248, 0.8389, 0.3363, 0.7016, 0.3239, 0.7017, 0.3247, 0.6996, 0.3383, 0.6999, 0.3319, 0.8058, 0.3319, 0.7068, 0.3363, 0.7016, 0.3363, 0.8104, 0.3319, 0.7068, 0.3237, 0.708, 0.3239, 0.7017, 0.3363, 0.7016, 0.4103, 0.72, 0.4103, 0.8304, 0.406, 0.8255, 0.406, 0.7251, 0.4103, 0.8304, 0.4003, 0.8312, 0.4001, 0.8252, 0.406, 0.8255, 0.3307, 0.8044, 0.3307, 0.7088, 0.3319, 0.7068, 0.3319, 0.8058, 0.7969, 0.7873, 0.7969, 0.8803, 0.7945, 0.8812, 0.7945, 0.7868, 0.7993, 0.7867, 0.7993, 0.8811, 0.7969, 0.8803, 0.7969, 0.7873, 0.406, 0.7251, 0.406, 0.8255, 0.4049, 0.8238, 0.4049, 0.7269, 0.3307, 0.7088, 0.3244, 0.7102, 0.3237, 0.708, 0.3319, 0.7068, 0.1132, 0.8451, 0.1132, 0.8399, 0.1155, 0.8389, 0.1155, 0.8456, 0.1107, 0.8458, 0.1107, 0.8406, 0.1132, 0.8399, 0.1132, 0.8451, 0.406, 0.8255, 0.4001, 0.8252, 0.4002, 0.8232, 0.4049, 0.8238, 0.3972, 0.7282, 0.3971, 0.7265, 0.397, 0.7259, 0.406, 0.7251, 0.4049, 0.7269, 0.06272, 0.8487, 0.06044, 0.8478, 0.06044, 0.8389, 0.06275, 0.8397, 0.397, 0.7259, 0.3968, 0.7195, 0.4103, 0.72, 0.406, 0.7251, 0.3251, 0.8538, 0.3226, 0.8544, 0.3227, 0.8361, 0.3251, 0.8368, 0.3206, 0.8058, 0.3212, 0.8039, 0.3213, 0.8037, 0.3307, 0.8044, 0.3319, 0.8058, 0.0652, 0.8494, 0.06272, 0.8487, 0.06275, 0.8397, 0.0652, 0.8389, 0.321, 0.815, 0.3204, 0.8124, 0.3363, 0.8104, 0.3383, 0.8122, 0.3226, 0.8544, 0.3204, 0.8555, 0.3204, 0.837, 0.3227, 0.8361, 0.3968, 0.7195, 0.3969, 0.7171, 0.4123, 0.7183, 0.4103, 0.72, 0.3204, 0.8124, 0.3206, 0.8058, 0.3319, 0.8058, 0.3363, 0.8104, 0.7653, 0.8315, 0.7649, 0.8001, 0.7742, 0.8003, 0.7742, 0.8316, 0.4141, 0.544, 0.4141, 0.4775, 0.419, 0.4775, 0.4175, 0.4831, 0.415, 0.5108, 0.4175, 0.5384, 0.419, 0.544, 0.4164, 0.6025, 0.4178, 0.61, 0.4125, 0.6155, 0.4113, 0.6093, 0.6732, 0.849, 0.6772, 0.849, 0.6795, 0.8564, 0.6735, 0.8564, 0.6735, 0.8564, 0.6795, 0.8564, 0.6822, 0.8627, 0.6744, 0.8627, 0.7094, 0.7688, 0.7166, 0.7686, 0.7194, 0.7752, 0.7109, 0.7753, 0.7109, 0.7753, 0.7194, 0.7752, 0.7203, 0.7827, 0.7114, 0.7828, 0.4141, 0.544, 0.419, 0.544, 0.4208, 0.5515, 0.4139, 0.5515, 0.4139, 0.5515, 0.4208, 0.5515, 0.4219, 0.5578, 0.4134, 0.5578, 0.7626, 0.7867, 0.7705, 0.7869, 0.7732, 0.7929, 0.7643, 0.7928, 0.7643, 0.7928, 0.7732, 0.7929, 0.7742, 0.8003, 0.7649, 0.8001, 0.6732, 0.849, 0.6732, 0.7824, 0.6772, 0.7824, 0.6768, 0.7839, 0.6739, 0.8157, 0.6768, 0.8474, 0.6772, 0.849, 0.0, 0.0, 0.0, 0.0, 0.0, 0.0, 0.0, 0.0, 0.8211, 0.8079, 0.8197, 0.8005, 0.8285, 0.8023, 0.8297, 0.8086, 0.4141, 0.4775, 0.4141, 0.544, 0.4078, 0.5385, 0.4078, 0.483, 0.8211, 0.8565, 0.8197, 0.8491, 0.8285, 0.8472, 0.8297, 0.8534, 0.4123, 0.6903, 0.4062, 0.6945, 0.4028, 0.686, 0.4079, 0.6825, 0.7649, 0.8001, 0.7653, 0.8315, 0.7567, 0.8293, 0.7564, 0.8031, 0.4178, 0.6766, 0.4164, 0.684, 0.4113, 0.6773, 0.4125, 0.6711, 0.3991, 0.5905, 0.4062, 0.592, 0.4028, 0.6005, 0.3968, 0.5993, 0.4178, 0.61, 0.4178, 0.6766, 0.4125, 0.6711, 0.4125, 0.6155, 0.8211, 0.8416, 0.8252, 0.8353, 0.8331, 0.8357, 0.8297, 0.841, 0.4123, 0.5962, 0.4164, 0.6025, 0.4113, 0.6093, 0.4079, 0.604, 0.8197, 0.8005, 0.8211, 0.793, 0.8297, 0.7961, 0.8285, 0.8023, 0.8252, 0.8628, 0.8211, 0.8565, 0.8297, 0.8534, 0.8331, 0.8586, 0.8252, 0.8142, 0.8211, 0.8079, 0.8297, 0.8086, 0.8331, 0.8138, 0.4062, 0.6945, 0.3991, 0.696, 0.3968, 0.6873, 0.4028, 0.686, 0.7114, 0.7828, 0.7111, 0.8142, 0.7026, 0.8111, 0.7028, 0.785, 0.8197, 0.8491, 0.8211, 0.8416, 0.8297, 0.841, 0.8285, 0.8472, 0.4164, 0.684, 0.4123, 0.6903, 0.4079, 0.6825, 0.4113, 0.6773, 0.4062, 0.592, 0.4123, 0.5962, 0.4079, 0.604, 0.4028, 0.6005, 0.8211, 0.793, 0.8252, 0.7867, 0.8331, 0.7909, 0.8297, 0.7961, 0.0, 0.0, 0.0, 0.0, 0.0, 0.0, 0.0, 0.0, 0.0, 0.0, 0.0, 0.0, 0.0, 0.0, 0.0, 0.0, 0.0, 0.0, 0.0, 0.0, 0.0, 0.0, 0.0, 0.0, 0.0, 0.0, 0.0, 0.0, 0.0, 0.0, 0.0, 0.0, 0.0, 0.0, 0.0, 0.0, 0.0, 0.0, 0.0, 0.0, 0.0, 0.0, 0.0, 0.0, 0.0, 0.0, 0.0, 0.0, 0.0, 0.0, 0.0, 0.0, 0.0, 0.0, 0.0, 0.0, 0.0, 0.0, 0.0, 0.0, 0.0, 0.0, 0.0, 0.0, 0.0, 0.0, 0.0, 0.0, 0.0, 0.0, 0.0, 0.0, 0.0, 0.0, 0.0, 0.0, 0.0, 0.0, 0.0, 0.0, 0.0, 0.0, 0.0, 0.0, 0.0, 0.0, 0.0, 0.0, 0.0, 0.0, 0.0, 0.0, 0.0, 0.0, 0.0, 0.0, 0.0, 0.0, 0.0, 0.0, 0.0, 0.0, 0.0, 0.0, 0.0, 0.0, 0.0, 0.0, 0.0, 0.0, 0.0, 0.0, 0.0, 0.0, 0.0, 0.0, 0.0, 0.0, 0.0, 0.0, 0.0, 0.0, 0.0, 0.0, 0.0, 0.0, 0.0, 0.0, 0.0, 0.0, 0.0, 0.0, 0.0, 0.0, 0.0, 0.0, 0.0, 0.0, 0.0, 0.0, 0.0, 0.0, 0.0, 0.0, 0.0, 0.0, 0.0, 0.0, 0.0, 0.0, 0.0, 0.0, 0.0, 0.0, 0.0, 0.0, 0.0, 0.0, 0.0, 0.0, 0.33, 0.5918, 0.336, 0.5905, 0.3389, 0.5942, 0.3335, 0.5953, 0.0, 0.0, 0.0, 0.0, 0.0, 0.0, 0.0, 0.0, 0.0, 0.0, 0.0, 0.0, 0.0, 0.0, 0.0, 0.0, 0.0, 0.0, 0.0, 0.0, 0.0, 0.0, 0.0, 0.0, 0.0, 0.0, 0.0, 0.0, 0.0, 0.0, 0.0, 0.0, 0.0, 0.0, 0.0, 0.0, 0.0, 0.0, 0.0, 0.0, 0.0, 0.0, 0.0, 0.0, 0.0, 0.0, 0.0, 0.0, 0.0, 0.0, 0.0, 0.0, 0.0, 0.0, 0.0, 0.0, 0.0, 0.0, 0.0, 0.0, 0.0, 0.0, 0.0, 0.0, 0.0, 0.0, 0.0, 0.0, 0.0, 0.0, 0.0, 0.0, 0.0, 0.0, 0.0, 0.0, 0.0, 0.0, 0.0, 0.0, 0.0, 0.0, 0.0, 0.0, 0.0, 0.0, 0.0, 0.0, 0.0, 0.0, 0.0, 0.0, 0.0, 0.0, 0.0, 0.0, 0.0, 0.0, 0.0, 0.0, 0.0, 0.0, 0.0, 0.0, 0.0, 0.0, 0.0, 0.0, 0.0, 0.0, 0.0, 0.0, 0.0, 0.0, 0.0, 0.0, 0.0, 0.0, 0.0, 0.0, 0.0, 0.0, 0.0, 0.0, 0.0, 0.0, 0.0, 0.0, 0.0, 0.0, 0.0, 0.0, 0.0, 0.0, 0.0, 0.0, 0.0, 0.0, 0.0, 0.0, 0.0, 0.0, 0.0, 0.0, 0.0, 0.0, 0.0, 0.0, 0.0, 0.0, 0.0, 0.0, 0.3246, 0.6091, 0.3257, 0.6034, 0.3288, 0.5986, 0.3335, 0.5953, 0.3389, 0.5942, 0.3621, 0.5942, 0.3676, 0.5953, 0.3722, 0.5986, 0.3754, 0.6034, 0.3764, 0.6091, 0.3764, 0.66, 0.3754, 0.6657, 0.3722, 0.6705, 0.3676, 0.6737, 0.3621, 0.6749, 0.3389, 0.6749, 0.3335, 0.6737, 0.3288, 0.6705, 0.3257, 0.6657, 0.3246, 0.66, 0.7989, 0.3462, 0.7989, 0.2907, 0.8009, 0.293, 0.8009, 0.3439, 0.336, 0.6785, 0.33, 0.6773, 0.3335, 0.6737, 0.3389, 0.6749, 0.7986, 0.3525, 0.7989, 0.3462, 0.8009, 0.3439, 0.8006, 0.3496, 0.3613, 0.6785, 0.336, 0.6785, 0.3389, 0.6749, 0.3621, 0.6749, 0.7989, 0.2907, 0.7986, 0.2845, 0.8006, 0.2873, 0.8009, 0.293, 0.8254, 0.3478, 0.8243, 0.352, 0.8212, 0.3525, 0.8222, 0.3486, 0.8223, 0.3145, 0.8212, 0.3103, 0.8244, 0.311, 0.8254, 0.3149, 0.8254, 0.3422, 0.8254, 0.3478, 0.8222, 0.3486, 0.8222, 0.3434, 0.8212, 0.3103, 0.8212, 0.3046, 0.8244, 0.3059, 0.8244, 0.311, 0.8243, 0.336, 0.8254, 0.3422, 0.8222, 0.3434, 0.8212, 0.3377, 0.3204, 0.6068, 0.3216, 0.6005, 0.3257, 0.6034, 0.3246, 0.6091, 0.8212, 0.3046, 0.8223, 0.2984, 0.8254, 0.3002, 0.8244, 0.3059, 0.3216, 0.6685, 0.3204, 0.6623, 0.3246, 0.66, 0.3257, 0.6657, 0.3216, 0.6005, 0.325, 0.5953, 0.3288, 0.5986, 0.3257, 0.6034, 0.3204, 0.6623, 0.3204, 0.6068, 0.3246, 0.6091, 0.3246, 0.66, 0.325, 0.6738, 0.3216, 0.6685, 0.3257, 0.6657, 0.3288, 0.6705, 0.325, 0.5953, 0.33, 0.5918, 0.3335, 0.5953, 0.3288, 0.5986, 0.336, 0.5905, 0.3613, 0.5905, 0.3621, 0.5942, 0.3389, 0.5942, 0.33, 0.6773, 0.325, 0.6738, 0.3288, 0.6705, 0.3335, 0.6737, 0.4219, 0.4637, 0.4208, 0.47, 0.4139, 0.47, 0.4134, 0.4637, 0.6795, 0.7749, 0.6772, 0.7824, 0.6732, 0.7824, 0.6735, 0.7749, 0.3873, 0.4856, 0.3209, 0.4889, 0.3212, 0.4832, 0.3231, 0.4757, 0.3274, 0.4693, 0.3336, 0.4651, 0.3407, 0.4637, 0.3703, 0.4641, 0.3772, 0.4657, 0.3829, 0.47, 0.3864, 0.4765, 0.3874, 0.4841, 0.7732, 0.8391, 0.7705, 0.8457, 0.7632, 0.8455, 0.7648, 0.839, 0.6822, 0.7686, 0.6795, 0.7749, 0.6735, 0.7749, 0.6744, 0.7686, 0.3209, 0.5441, 0.3873, 0.549, 0.3874, 0.5505, 0.3864, 0.5578, 0.3829, 0.564, 0.3772, 0.5681, 0.3703, 0.5694, 0.3407, 0.5691, 0.3336, 0.5675, 0.3274, 0.5633, 0.3231, 0.557, 0.3212, 0.5497, 0.4208, 0.47, 0.419, 0.4775, 0.4141, 0.4775, 0.4139, 0.47, 0.7203, 0.7827, 0.7203, 0.814, 0.7111, 0.8142, 0.7114, 0.7828, 0.7194, 0.8214, 0.7166, 0.8274, 0.7087, 0.8276, 0.7104, 0.8215, 0.3873, 0.549, 0.3209, 0.5441, 0.3204, 0.5167, 0.3867, 0.5175, 0.3867, 0.5175, 0.3204, 0.5167, 0.3209, 0.4889, 0.3873, 0.4856, 0.7203, 0.814, 0.7194, 0.8214, 0.7104, 0.8215, 0.7111, 0.8142, 0.7742, 0.8316, 0.7732, 0.8391, 0.7648, 0.839, 0.7653, 0.8315, 0.3762, 0.7023, 0.3762, 0.8147, 0.3742, 0.813, 0.3742, 0.7041, 0.801, 0.148, 0.801, 0.2634, 0.7986, 0.2627, 0.7986, 0.1487, 0.8034, 0.1488, 0.8034, 0.2627, 0.801, 0.2634, 0.801, 0.148, 0.8118, 0.124, 0.8118, 0.01358, 0.8137, 0.01182, 0.8137, 0.1257, 0.3762, 0.8147, 0.3627, 0.815, 0.362, 0.8131, 0.3619, 0.8129, 0.3742, 0.813, 0.03761, 0.8546, 0.03759, 0.8396, 0.04008, 0.8389, 0.04008, 0.854, 0.03531, 0.8541, 0.03531, 0.8405, 0.03759, 0.8396, 0.03761, 0.8546, 0.8118, 0.01358, 0.8018, 0.01284, 0.802, 0.01055, 0.8137, 0.01182, 0.8075, 0.1189, 0.8075, 0.01848, 0.8118, 0.01358, 0.8118, 0.124, 0.8075, 0.01848, 0.8016, 0.01885, 0.8018, 0.01284, 0.8118, 0.01358, 0.3742, 0.7041, 0.3742, 0.813, 0.3698, 0.8078, 0.3698, 0.7087, 0.3742, 0.813, 0.3619, 0.8129, 0.3617, 0.8067, 0.3698, 0.8078, 0.8064, 0.1171, 0.8064, 0.02019, 0.8075, 0.01848, 0.8075, 0.1189, 0.8365, 0.1047, 0.8365, 0.01144, 0.8389, 0.01055, 0.8389, 0.1052, 0.8341, 0.1053, 0.8341, 0.0106, 0.8365, 0.01144, 0.8365, 0.1047, 0.3698, 0.7087, 0.3698, 0.8078, 0.3686, 0.8058, 0.3686, 0.7102, 0.8064, 0.02019, 0.8017, 0.02082, 0.8016, 0.01885, 0.8075, 0.01848, 0.1383, 0.8395, 0.1383, 0.8447, 0.1358, 0.8439, 0.1358, 0.8389, 0.1406, 0.8391, 0.1406, 0.8457, 0.1383, 0.8447, 0.1383, 0.8395, 0.3698, 0.8078, 0.3617, 0.8067, 0.3618, 0.8064, 0.3624, 0.8045, 0.3686, 0.8058, 0.3596, 0.7109, 0.3588, 0.7088, 0.3698, 0.7087, 0.3686, 0.7102, 0.08785, 0.8396, 0.09033, 0.8389, 0.09033, 0.849, 0.08788, 0.8482, 0.3588, 0.7088, 0.3587, 0.7021, 0.3742, 0.7041, 0.3698, 0.7087, 0.3634, 0.8551, 0.3611, 0.8541, 0.3611, 0.8361, 0.3634, 0.837, 0.7988, 0.1181, 0.799, 0.1159, 0.8064, 0.1171, 0.8075, 0.1189, 0.08556, 0.8405, 0.08785, 0.8396, 0.08788, 0.8482, 0.08556, 0.8491, 0.7987, 0.1269, 0.7986, 0.1246, 0.8118, 0.124, 0.8137, 0.1257, 0.3611, 0.8541, 0.3587, 0.8534, 0.3587, 0.8369, 0.3611, 0.8361, 0.3587, 0.7021, 0.3593, 0.6996, 0.3762, 0.7023, 0.3742, 0.7041, 0.7986, 0.1246, 0.7988, 0.1181, 0.8075, 0.1189, 0.8118, 0.124])
me_cylinder.materials.append(mat_material)
me_cylinder.use_remesh_preserve_volume = False
me_cylinder.use_remesh_preserve_attributes = False
me_cylinder.use_mirror_vertex_groups = False
me_cylinder.use_paint_bone_selection = False
me_cylinder.use_paint_mask = True
me_cylinder.update()

# ---- objects
ob_cylinder = bpy.data.objects.new('Cylinder', me_cylinder)
ob_lamp = bpy.data.objects.new('Lamp', light_lamp)
ob_camera = bpy.data.objects.new('Camera', cam_camera)

# ---- transforms, parenting, visibility, modifiers, constraints
ob_cylinder.location = (0.0, 0.0, 0.9359)
ob_cylinder.lineart.crease_threshold = 0.0
ob_lamp.location = (1.371, 2.116, 1.035)
ob_lamp.rotation_euler = (0.6503, 0.05522, 1.866)
ob_lamp.lock_rotations_4d = False
ob_lamp.empty_display_type = 'ARROWS'
ob_lamp.color = (0.0, 0.0, 0.0, 0.0)
ob_lamp.lineart.crease_threshold = 0.0
ob_camera.location = (7.481, -6.508, 5.344)
ob_camera.rotation_euler = (1.109, 0.0, 0.8149)
ob_camera.lock_rotations_4d = False
ob_camera.empty_display_type = 'ARROWS'
ob_camera.color = (0.0, 0.0, 0.0, 0.0)
ob_camera.display_type = 'WIRE'
ob_camera.lineart.crease_threshold = 0.0

# ---- collection membership
col_collection_1.objects.link(ob_cylinder)
col_collection_1.objects.link(ob_lamp)
col_collection_1.objects.link(ob_camera)

# ---- scene / render settings (as saved in the file)
scene.camera = ob_camera
scene.frame_start = 1; scene.frame_end = 250; scene.frame_set(1)
scene.render.engine = 'CYCLES'
scene.render.resolution_percentage = 50
scene.render.dither_intensity = 0.0
scene.cycles.use_denoising = False
scene.cycles.samples = 128
scene.cycles.sampling_pattern = 'TABULATED_SOBOL'
scene.cycles.light_sampling_threshold = 0.0
scene.cycles.use_adaptive_sampling = False
scene.cycles.use_light_tree = False
scene.cycles.blur_glossy = 0.0
scene.cycles.sample_clamp_indirect = 0.0
scene.view_settings.view_transform = 'Standard'
bpy.context.view_layer.update()
